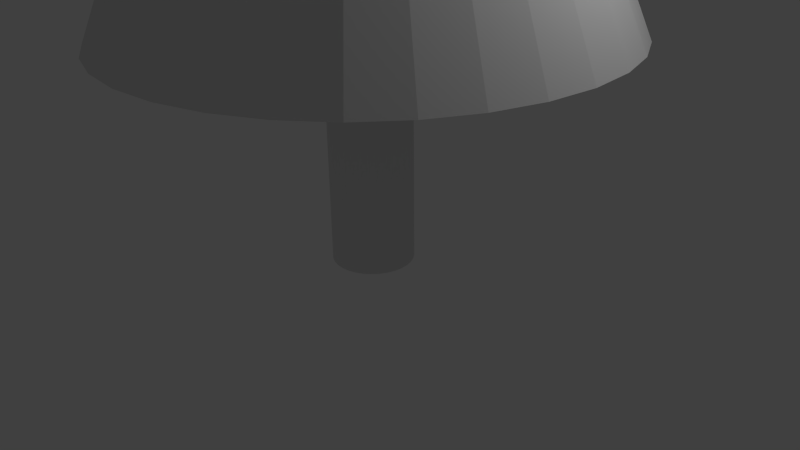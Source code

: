 # Source: tree-tall.blend  (saved by Blender 2.72.0; exported with 4.5.12 LTS)
import bpy
from mathutils import Matrix  # noqa: F401  (used for matrix-valued properties, if any)

bpy.ops.wm.read_factory_settings(use_empty=True)
scene = bpy.context.scene
scene.name = 'Scene'

# ---- collections
col_collection_1 = bpy.data.collections.new('Collection 1'); scene.collection.children.link(col_collection_1)

# ---- world
world_world = bpy.data.worlds.new('World'); scene.world = world_world
world_world.color = (0.05088, 0.05088, 0.05088)
world_world.use_sun_shadow = False
world_world.sun_shadow_jitter_overblur = 0.0
world_world.cycles.sampling_method = 'MANUAL'
world_world.cycles.sample_map_resolution = 256

# ---- cameras
cam_camera = bpy.data.cameras.new('Camera')
cam_camera.clip_end = 100.0
cam_camera.lens = 35.0
cam_camera.sensor_width = 32.0
cam_camera.sensor_height = 18.0
cam_camera.ortho_scale = 7.314
cam_camera.dof.focus_distance = 0.0
cam_camera.dof.aperture_fstop = 128.0

# ---- lights
light_lamp = bpy.data.lights.new('Lamp', 'POINT')
light_lamp.transmission_factor = 0.0
light_lamp.cutoff_distance = 30.0
light_lamp.energy = 100.0
light_lamp.shadow_buffer_clip_start = 1.001
light_lamp.shadow_soft_size = 0.1
light_lamp.shadow_maximum_resolution = 0.006
light_lamp.use_absolute_resolution = True
light_lamp.cycles.use_multiple_importance_sampling = False

# ---- meshes
me_cone = bpy.data.meshes.new('Cone')
me_cone.from_pydata([(9.016e-08, -1.682, -2.416), (-0.3282, -1.65, -2.416), (-0.6438, -1.554, -2.416), (-0.9347, -1.399, -2.416), (-1.19, -1.19, -2.416), (-1.399, -0.9347, -2.416), (-1.554, -0.6438, -2.416), (-1.65, -0.3282, -2.416), (-1.682, 7.225e-07, -2.416), (0.0, 0.0, 1.0), (-1.65, 0.3282, -2.416), (-1.554, 0.6438, -2.416), (-1.399, 0.9347, -2.416), (-1.19, 1.19, -2.416), (-0.9347, 1.399, -2.416), (-0.6438, 1.554, -2.416), (-0.3282, 1.65, -2.416), (6.384e-07, 1.682, -2.416), (0.3282, 1.65, -2.416), (0.6438, 1.554, -2.416), (0.9347, 1.399, -2.416), (1.19, 1.19, -2.416), (1.399, 0.9347, -2.416), (1.554, 0.6438, -2.416), (1.65, 0.3282, -2.416), (1.682, -7.75e-07, -2.416), (1.65, -0.3282, -2.416), (1.554, -0.6438, -2.416), (1.399, -0.9347, -2.416), (1.19, -1.19, -2.416), (0.9347, -1.399, -2.416), (0.6438, -1.554, -2.416), (0.3282, -1.65, -2.416)], [], [(31, 9, 32), (0, 9, 1), (30, 9, 31), (29, 9, 30), (28, 9, 29), (27, 9, 28), (26, 9, 27), (25, 9, 26), (24, 9, 25), (23, 9, 24), (22, 9, 23), (21, 9, 22), (20, 9, 21), (19, 9, 20), (18, 9, 19), (17, 9, 18), (16, 9, 17), (15, 9, 16), (14, 9, 15), (13, 9, 14), (12, 9, 13), (11, 9, 12), (10, 9, 11), (8, 9, 10), (7, 9, 8), (6, 9, 7), (5, 9, 6), (4, 9, 5), (3, 9, 4), (2, 9, 3), (32, 9, 0), (1, 9, 2), (0, 1, 2, 3, 4, 5, 6, 7, 8, 10, 11, 12, 13, 14, 15, 16, 17, 18, 19, 20, 21, 22, 23, 24, 25, 26, 27, 28, 29, 30, 31, 32)])
me_cone.use_remesh_preserve_volume = False
me_cone.use_remesh_preserve_attributes = False
me_cone.use_mirror_vertex_groups = False
me_cone.update()
me_cylinder = bpy.data.meshes.new('Cylinder')
me_cylinder.from_pydata([(0.0, 1.0, -6.702), (0.0, 1.0, 1.0), (0.1951, 0.9808, -6.702), (0.1951, 0.9808, 1.0), (0.3827, 0.9239, -6.702), (0.3827, 0.9239, 1.0), (0.5556, 0.8315, -6.702), (0.5556, 0.8315, 1.0), (0.7071, 0.7071, -6.702), (0.7071, 0.7071, 1.0), (0.8315, 0.5556, -6.702), (0.8315, 0.5556, 1.0), (0.9239, 0.3827, -6.702), (0.9239, 0.3827, 1.0), (0.9808, 0.1951, -6.702), (0.9808, 0.1951, 1.0), (1.0, 7.55e-08, -6.702), (1.0, 7.55e-08, 1.0), (0.9808, -0.1951, -6.702), (0.9808, -0.1951, 1.0), (0.9239, -0.3827, -6.702), (0.9239, -0.3827, 1.0), (0.8315, -0.5556, -6.702), (0.8315, -0.5556, 1.0), (0.7071, -0.7071, -6.702), (0.7071, -0.7071, 1.0), (0.5556, -0.8315, -6.702), (0.5556, -0.8315, 1.0), (0.3827, -0.9239, -6.702), (0.3827, -0.9239, 1.0), (0.1951, -0.9808, -6.702), (0.1951, -0.9808, 1.0), (-3.258e-07, -1.0, -6.702), (-3.258e-07, -1.0, 1.0), (-0.1951, -0.9808, -6.702), (-0.1951, -0.9808, 1.0), (-0.3827, -0.9239, -6.702), (-0.3827, -0.9239, 1.0), (-0.5556, -0.8315, -6.702), (-0.5556, -0.8315, 1.0), (-0.7071, -0.7071, -6.702), (-0.7071, -0.7071, 1.0), (-0.8315, -0.5556, -6.702), (-0.8315, -0.5556, 1.0), (-0.9239, -0.3827, -6.702), (-0.9239, -0.3827, 1.0), (-0.9808, -0.1951, -6.702), (-0.9808, -0.1951, 1.0), (-1.0, 9.656e-07, -6.702), (-1.0, 9.656e-07, 1.0), (-0.9808, 0.1951, -6.702), (-0.9808, 0.1951, 1.0), (-0.9239, 0.3827, -6.702), (-0.9239, 0.3827, 1.0), (-0.8315, 0.5556, -6.702), (-0.8315, 0.5556, 1.0), (-0.7071, 0.7071, -6.702), (-0.7071, 0.7071, 1.0), (-0.5556, 0.8315, -6.702), (-0.5556, 0.8315, 1.0), (-0.3827, 0.9239, -6.702), (-0.3827, 0.9239, 1.0), (-0.1951, 0.9808, -6.702), (-0.1951, 0.9808, 1.0)], [], [(0, 1, 3, 2), (2, 3, 5, 4), (4, 5, 7, 6), (6, 7, 9, 8), (8, 9, 11, 10), (10, 11, 13, 12), (12, 13, 15, 14), (14, 15, 17, 16), (16, 17, 19, 18), (18, 19, 21, 20), (20, 21, 23, 22), (22, 23, 25, 24), (24, 25, 27, 26), (26, 27, 29, 28), (28, 29, 31, 30), (30, 31, 33, 32), (32, 33, 35, 34), (34, 35, 37, 36), (36, 37, 39, 38), (38, 39, 41, 40), (40, 41, 43, 42), (42, 43, 45, 44), (44, 45, 47, 46), (46, 47, 49, 48), (48, 49, 51, 50), (50, 51, 53, 52), (52, 53, 55, 54), (54, 55, 57, 56), (56, 57, 59, 58), (58, 59, 61, 60), (3, 1, 63, 61, 59, 57, 55, 53, 51, 49, 47, 45, 43, 41, 39, 37, 35, 33, 31, 29, 27, 25, 23, 21, 19, 17, 15, 13, 11, 9, 7, 5), (62, 63, 1, 0), (60, 61, 63, 62), (0, 2, 4, 6, 8, 10, 12, 14, 16, 18, 20, 22, 24, 26, 28, 30, 32, 34, 36, 38, 40, 42, 44, 46, 48, 50, 52, 54, 56, 58, 60, 62)])
me_cylinder.use_remesh_preserve_volume = False
me_cylinder.use_remesh_preserve_attributes = False
me_cylinder.use_mirror_vertex_groups = False
me_cylinder.update()
me_cone_001 = bpy.data.meshes.new('Cone.001')
me_cone_001.from_pydata([(-1.574e-07, 2.517, -2.614), (0.4911, 2.469, -2.614), (0.9634, 2.326, -2.614), (1.399, 2.093, -2.614), (1.78, 1.78, -2.614), (2.093, 1.399, -2.614), (2.326, 0.9634, -2.614), (2.469, 0.4911, -2.614), (2.517, -2.84e-07, -2.614), (0.0, 0.0, 1.0), (2.469, -0.4911, -2.614), (2.326, -0.9634, -2.614), (2.093, -1.399, -2.614), (1.78, -1.78, -2.614), (1.399, -2.093, -2.614), (0.9634, -2.326, -2.614), (0.4911, -2.469, -2.614), (-9.777e-07, -2.517, -2.614), (-0.4911, -2.469, -2.614), (-0.9634, -2.326, -2.614), (-1.399, -2.093, -2.614), (-1.78, -1.78, -2.614), (-2.093, -1.399, -2.614), (-2.326, -0.9634, -2.614), (-2.469, -0.4911, -2.614), (-2.517, 1.957e-06, -2.614), (-2.469, 0.4911, -2.614), (-2.326, 0.9634, -2.614), (-2.093, 1.399, -2.614), (-1.78, 1.78, -2.614), (-1.399, 2.093, -2.614), (-0.9634, 2.326, -2.614), (-0.4911, 2.469, -2.614)], [], [(31, 9, 32), (0, 9, 1), (30, 9, 31), (29, 9, 30), (28, 9, 29), (27, 9, 28), (26, 9, 27), (25, 9, 26), (24, 9, 25), (23, 9, 24), (22, 9, 23), (21, 9, 22), (20, 9, 21), (19, 9, 20), (18, 9, 19), (17, 9, 18), (16, 9, 17), (15, 9, 16), (14, 9, 15), (13, 9, 14), (12, 9, 13), (11, 9, 12), (10, 9, 11), (8, 9, 10), (7, 9, 8), (6, 9, 7), (5, 9, 6), (4, 9, 5), (3, 9, 4), (2, 9, 3), (32, 9, 0), (1, 9, 2), (0, 1, 2, 3, 4, 5, 6, 7, 8, 10, 11, 12, 13, 14, 15, 16, 17, 18, 19, 20, 21, 22, 23, 24, 25, 26, 27, 28, 29, 30, 31, 32)])
me_cone_001.use_remesh_preserve_volume = False
me_cone_001.use_remesh_preserve_attributes = False
me_cone_001.use_mirror_vertex_groups = False
me_cone_001.update()
me_cone_002 = bpy.data.meshes.new('Cone.002')
me_cone_002.from_pydata([(-3.015e-07, 3.131, -1.765), (0.6107, 3.07, -1.765), (1.198, 2.892, -1.765), (1.739, 2.603, -1.765), (2.214, 2.214, -1.765), (2.603, 1.739, -1.765), (2.892, 1.198, -1.765), (3.07, 0.6107, -1.765), (3.131, -4.58e-07, -1.765), (0.0, 0.0, 1.0), (3.07, -0.6107, -1.765), (2.892, -1.198, -1.765), (2.603, -1.739, -1.765), (2.214, -2.214, -1.765), (1.739, -2.603, -1.765), (1.198, -2.892, -1.765), (0.6107, -3.07, -1.765), (-1.322e-06, -3.131, -1.765), (-0.6107, -3.07, -1.765), (-1.198, -2.892, -1.765), (-1.739, -2.603, -1.765), (-2.214, -2.214, -1.765), (-2.603, -1.739, -1.765), (-2.892, -1.198, -1.765), (-3.07, -0.6107, -1.765), (-3.131, 2.328e-06, -1.765), (-3.07, 0.6107, -1.765), (-2.892, 1.198, -1.765), (-2.603, 1.739, -1.765), (-2.214, 2.214, -1.765), (-1.739, 2.603, -1.765), (-1.198, 2.892, -1.765), (-0.6107, 3.07, -1.765)], [], [(31, 9, 32), (0, 9, 1), (30, 9, 31), (29, 9, 30), (28, 9, 29), (27, 9, 28), (26, 9, 27), (25, 9, 26), (24, 9, 25), (23, 9, 24), (22, 9, 23), (21, 9, 22), (20, 9, 21), (19, 9, 20), (18, 9, 19), (17, 9, 18), (16, 9, 17), (15, 9, 16), (14, 9, 15), (13, 9, 14), (12, 9, 13), (11, 9, 12), (10, 9, 11), (8, 9, 10), (7, 9, 8), (6, 9, 7), (5, 9, 6), (4, 9, 5), (3, 9, 4), (2, 9, 3), (32, 9, 0), (1, 9, 2), (0, 1, 2, 3, 4, 5, 6, 7, 8, 10, 11, 12, 13, 14, 15, 16, 17, 18, 19, 20, 21, 22, 23, 24, 25, 26, 27, 28, 29, 30, 31, 32)])
me_cone_002.use_remesh_preserve_volume = False
me_cone_002.use_remesh_preserve_attributes = False
me_cone_002.use_mirror_vertex_groups = False
me_cone_002.update()

# ---- objects
ob_cone = bpy.data.objects.new('Cone', me_cone)
ob_cylinder = bpy.data.objects.new('Cylinder', me_cylinder)
ob_lamp = bpy.data.objects.new('Lamp', light_lamp)
ob_camera = bpy.data.objects.new('Camera', cam_camera)
ob_cone_001 = bpy.data.objects.new('Cone.001', me_cone_001)
ob_cone_002 = bpy.data.objects.new('Cone.002', me_cone_002)

# ---- transforms, parenting, visibility, modifiers, constraints
ob_cone.location = (0.0, 0.0, 12.74)
ob_cone.lineart.crease_threshold = 0.0
ob_cylinder.location = (0.0, 0.0, 10.3)
ob_cylinder.scale = (-0.5209, -0.5209, 1.537)
ob_cylinder.lineart.crease_threshold = 0.0
ob_lamp.location = (4.076, 1.005, 5.904)
ob_lamp.rotation_euler = (0.6503, 0.05522, 1.866)
ob_lamp.lock_rotations_4d = False
ob_lamp.empty_display_type = 'ARROWS'
ob_lamp.color = (0.0, 0.0, 0.0, 0.0)
ob_lamp.lineart.crease_threshold = 0.0
ob_camera.location = (7.481, -6.508, 5.344)
ob_camera.rotation_euler = (1.109, 0.01082, 0.8149)
ob_camera.lock_rotations_4d = False
ob_camera.empty_display_type = 'ARROWS'
ob_camera.color = (0.0, 0.0, 0.0, 0.0)
ob_camera.display_type = 'WIRE'
ob_camera.lineart.crease_threshold = 0.0
ob_cone_001.location = (0.0, 0.0, 11.2)
ob_cone_001.scale = (1.0, 1.0, 1.749)
ob_cone_001.lineart.crease_threshold = 0.0
ob_cone_002.location = (0.0, 0.0, 7.461)
ob_cone_002.scale = (1.0, 1.0, 2.578)
ob_cone_002.lineart.crease_threshold = 0.0

# ---- collection membership
col_collection_1.objects.link(ob_cone)
col_collection_1.objects.link(ob_cylinder)
col_collection_1.objects.link(ob_lamp)
col_collection_1.objects.link(ob_camera)
col_collection_1.objects.link(ob_cone_001)
col_collection_1.objects.link(ob_cone_002)

# ---- scene / render settings (as saved in the file)
scene.camera = ob_camera
scene.frame_start = 1; scene.frame_end = 250; scene.frame_set(1)
scene.render.engine = 'BLENDER_EEVEE_NEXT'
scene.render.resolution_percentage = 50
scene.render.dither_intensity = 0.0
scene.cycles.use_denoising = False
scene.cycles.samples = 10
scene.cycles.sampling_pattern = 'TABULATED_SOBOL'
scene.cycles.light_sampling_threshold = 0.0
scene.cycles.use_adaptive_sampling = False
scene.cycles.use_light_tree = False
scene.cycles.blur_glossy = 0.0
scene.cycles.pixel_filter_type = 'GAUSSIAN'
scene.cycles.sample_clamp_indirect = 0.0
scene.view_settings.view_transform = 'Standard'
bpy.context.view_layer.update()
